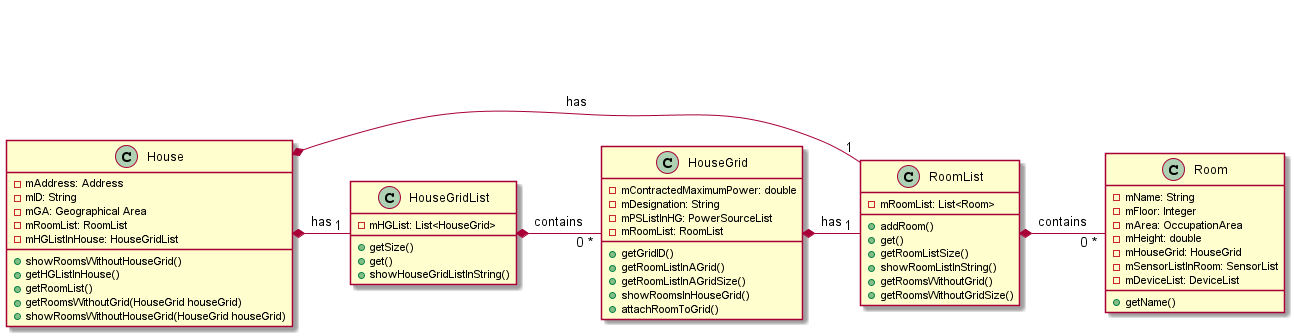

The diagram above was rendered by PlantUML. Its source (embedded in the PNG):
@startuml
class House {
- mAddress: Address
- mID: String
- mGA: Geographical Area
- mRoomList: RoomList
- mHGListInHouse: HouseGridList

+ showRoomsWithoutHouseGrid()
+ getHGListInHouse()
+ getRoomList()
+ getRoomsWithoutGrid(HouseGrid houseGrid)
+ showRoomsWithoutHouseGrid(HouseGrid houseGrid)

}

class RoomList{
- mRoomList: List<Room>
+ addRoom()
+ get()
+ getRoomListSize()
+ showRoomListInString()
+ getRoomsWithoutGrid()
+ getRoomsWithoutGridSize()


}

class HouseGridList{
- mHGList: List<HouseGrid>
+ getSize()
+ get()
+ showHouseGridListInString()
}

class HouseGrid{
- mContractedMaximumPower: double
- mDesignation: String
- mPSListInHG: PowerSourceList
- mRoomList: RoomList
+ getGridID()
+ getRoomListInAGrid()
+ getRoomListInAGridSize()
+ showRoomsInHouseGrid()
+ attachRoomToGrid()
}


class Room{
- mName: String
- mFloor: Integer
- mArea: OccupationArea
- mHeight: double
- mHouseGrid: HouseGrid
- mSensorListInRoom: SensorList
- mDeviceList: DeviceList
+ getName()
}


House *- "1" RoomList: has
RoomList *- " 0 *"Room: contains
House *- "1" HouseGridList: has
HouseGridList *- " 0 *"HouseGrid: contains
HouseGrid *- "1" RoomList: has
@enduml